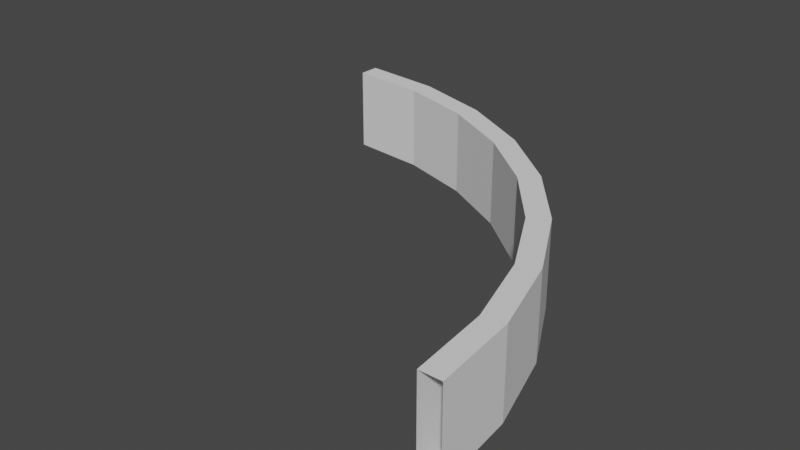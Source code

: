 # Source: pulsenew.blend  (saved by Blender 2.90.8; exported with 4.5.12 LTS)
import bpy
from mathutils import Matrix  # noqa: F401  (used for matrix-valued properties, if any)

bpy.ops.wm.read_factory_settings(use_empty=True)
scene = bpy.context.scene
scene.name = 'Scene'

# ---- collections
col_collection = bpy.data.collections.new('Collection'); scene.collection.children.link(col_collection)

# ---- world
world_world = bpy.data.worlds.new('World'); scene.world = world_world
world_world.use_nodes = True; world_world.node_tree.nodes.clear()
_N = world_world.node_tree.nodes; _L = world_world.node_tree.links
n0 = _N.new('ShaderNodeOutputWorld'); n0.name = 'World Output'; n0.location = (300, 300)
n1 = _N.new('ShaderNodeBackground'); n1.name = 'Background'; n1.location = (10, 300)
n1.inputs[0].default_value = (0.05088, 0.05088, 0.05088, 1.0)
_L.new(n1.outputs[0], n0.inputs[0])
n0.is_active_output = True
world_world.color = (0.05088, 0.05088, 0.05088)
world_world.use_sun_shadow = False
world_world.sun_shadow_jitter_overblur = 0.0

# ---- meshes
me_cylinder_001 = bpy.data.meshes.new('Cylinder.001')
me_cylinder_001.from_pydata([(0.9808, 0.1951, -1.0), (0.9808, 0.1951, 1.0), (1.0, 7.55e-08, -1.0), (1.0, 7.55e-08, 1.0), (0.9317, 0.1853, 1.0), (0.95, 8.941e-07, 1.0), (0.9317, 0.1853, -1.0), (0.95, 8.941e-07, -1.0)], [], [(0, 1, 3, 2), (5, 4, 6, 7), (2, 7, 6, 0), (3, 1, 4, 5)])
_uv = me_cylinder_001.uv_layers.new(name='UVMap')
_uv.uv.foreach_set('vector', [0.7812, 0.5, 0.7812, 1.0, 0.75, 1.0, 0.75, 0.5, 0.478, 0.25, 0.4736, 0.2945, 0.4736, 0.2945, 0.478, 0.25, 0.75, 0.5, 0.478, 0.25, 0.4736, 0.2945, 0.7812, 0.5, 0.75, 1.0, 0.7812, 1.0, 0.4736, 0.2945, 0.478, 0.25])
me_cylinder_001.use_remesh_fix_poles = True
me_cylinder_001.use_remesh_preserve_attributes = False
me_cylinder_001.use_mirror_vertex_groups = False
me_cylinder_001.update()
me_cylinder_003 = bpy.data.meshes.new('Cylinder.003')
me_cylinder_003.from_pydata([(0.9317, 0.1853, -1.0), (0.8777, 0.3636, -1.0), (0.9317, 0.1853, 1.0), (0.8777, 0.3636, 1.0), (0.9808, 0.1951, 1.0), (0.9808, 0.1951, -1.0), (0.9239, 0.3827, 1.0), (0.9239, 0.3827, -1.0)], [], [(4, 6, 3, 2), (5, 0, 1, 7), (2, 3, 1, 0), (7, 6, 4, 5)])
_uv = me_cylinder_003.uv_layers.new(name='UVMap')
_uv.uv.foreach_set('vector', [0.7812, 1.0, 0.8125, 1.0, 0.4606, 0.3373, 0.4736, 0.2945, 0.7812, 0.5, 0.4736, 0.2945, 0.4606, 0.3373, 0.8125, 0.5, 0.4736, 0.2945, 0.4606, 0.3373, 0.4606, 0.3373, 0.4736, 0.2945, 0.8125, 0.5, 0.8125, 1.0, 0.7812, 1.0, 0.7812, 0.5])
me_cylinder_003.use_remesh_fix_poles = True
me_cylinder_003.use_remesh_preserve_attributes = False
me_cylinder_003.use_mirror_vertex_groups = False
me_cylinder_003.update()
me_cylinder_004 = bpy.data.meshes.new('Cylinder.004')
me_cylinder_004.from_pydata([(0.8777, 0.3636, -1.0), (0.7899, 0.5278, -1.0), (0.8777, 0.3636, 1.0), (0.7899, 0.5278, 1.0), (0.9239, 0.3827, 1.0), (0.9239, 0.3827, -1.0), (0.8315, 0.5556, 1.0), (0.8315, 0.5556, -1.0)], [], [(4, 6, 3, 2), (5, 0, 1, 7), (2, 3, 1, 0), (7, 6, 4, 5)])
_uv = me_cylinder_004.uv_layers.new(name='UVMap')
_uv.uv.foreach_set('vector', [0.8125, 1.0, 0.8438, 1.0, 0.4396, 0.3767, 0.4606, 0.3373, 0.8125, 0.5, 0.4606, 0.3373, 0.4396, 0.3767, 0.8438, 0.5, 0.4606, 0.3373, 0.4396, 0.3767, 0.4396, 0.3767, 0.4606, 0.3373, 0.8438, 0.5, 0.8438, 1.0, 0.8125, 1.0, 0.8125, 0.5])
me_cylinder_004.use_remesh_fix_poles = True
me_cylinder_004.use_remesh_preserve_attributes = False
me_cylinder_004.use_mirror_vertex_groups = False
me_cylinder_004.update()
me_cylinder_005 = bpy.data.meshes.new('Cylinder.005')
me_cylinder_005.from_pydata([(0.7899, 0.5278, -1.0), (0.6718, 0.6718, -1.0), (0.7899, 0.5278, 1.0), (0.6718, 0.6718, 1.0), (0.8315, 0.5556, 1.0), (0.8315, 0.5556, -1.0), (0.7071, 0.7071, 1.0), (0.7071, 0.7071, -1.0)], [], [(4, 6, 3, 2), (5, 0, 1, 7), (2, 3, 1, 0), (7, 6, 4, 5)])
_uv = me_cylinder_005.uv_layers.new(name='UVMap')
_uv.uv.foreach_set('vector', [0.8438, 1.0, 0.875, 1.0, 0.4112, 0.4112, 0.4396, 0.3767, 0.8438, 0.5, 0.4396, 0.3767, 0.4112, 0.4112, 0.875, 0.5, 0.4396, 0.3767, 0.4112, 0.4112, 0.4112, 0.4112, 0.4396, 0.3767, 0.875, 0.5, 0.875, 1.0, 0.8438, 1.0, 0.8438, 0.5])
me_cylinder_005.use_remesh_fix_poles = True
me_cylinder_005.use_remesh_preserve_attributes = False
me_cylinder_005.use_mirror_vertex_groups = False
me_cylinder_005.update()
me_cylinder_006 = bpy.data.meshes.new('Cylinder.006')
me_cylinder_006.from_pydata([(0.6718, 0.6718, -1.0), (0.5278, 0.7899, -1.0), (0.6718, 0.6718, 1.0), (0.5278, 0.7899, 1.0), (0.7071, 0.7071, 1.0), (0.7071, 0.7071, -1.0), (0.5556, 0.8315, 1.0), (0.5556, 0.8315, -1.0)], [], [(4, 6, 3, 2), (5, 0, 1, 7), (2, 3, 1, 0), (7, 6, 4, 5)])
_uv = me_cylinder_006.uv_layers.new(name='UVMap')
_uv.uv.foreach_set('vector', [0.875, 1.0, 0.9062, 1.0, 0.3767, 0.4396, 0.4112, 0.4112, 0.875, 0.5, 0.4112, 0.4112, 0.3767, 0.4396, 0.9062, 0.5, 0.4112, 0.4112, 0.3767, 0.4396, 0.3767, 0.4396, 0.4112, 0.4112, 0.9062, 0.5, 0.9062, 1.0, 0.875, 1.0, 0.875, 0.5])
me_cylinder_006.use_remesh_fix_poles = True
me_cylinder_006.use_remesh_preserve_attributes = False
me_cylinder_006.use_mirror_vertex_groups = False
me_cylinder_006.update()
me_cylinder_007 = bpy.data.meshes.new('Cylinder.007')
me_cylinder_007.from_pydata([(0.5278, 0.7899, -1.0), (0.3635, 0.8777, -1.0), (0.5278, 0.7899, 1.0), (0.3635, 0.8777, 1.0), (0.5556, 0.8315, 1.0), (0.5556, 0.8315, -1.0), (0.3827, 0.9239, 1.0), (0.3827, 0.9239, -1.0)], [], [(4, 6, 3, 2), (5, 0, 1, 7), (2, 3, 1, 0), (7, 6, 4, 5)])
_uv = me_cylinder_007.uv_layers.new(name='UVMap')
_uv.uv.foreach_set('vector', [0.9062, 1.0, 0.9375, 1.0, 0.3373, 0.4606, 0.3767, 0.4396, 0.9062, 0.5, 0.3767, 0.4396, 0.3373, 0.4606, 0.9375, 0.5, 0.3767, 0.4396, 0.3373, 0.4606, 0.3373, 0.4606, 0.3767, 0.4396, 0.9375, 0.5, 0.9375, 1.0, 0.9062, 1.0, 0.9062, 0.5])
me_cylinder_007.use_remesh_fix_poles = True
me_cylinder_007.use_remesh_preserve_attributes = False
me_cylinder_007.use_mirror_vertex_groups = False
me_cylinder_007.update()
me_cylinder_008 = bpy.data.meshes.new('Cylinder.008')
me_cylinder_008.from_pydata([(0.3635, 0.8777, -1.0), (0.1853, 0.9317, -1.0), (0.3635, 0.8777, 1.0), (0.1853, 0.9317, 1.0), (0.3827, 0.9239, 1.0), (0.3827, 0.9239, -1.0), (0.1951, 0.9808, 1.0), (0.1951, 0.9808, -1.0)], [], [(4, 6, 3, 2), (5, 0, 1, 7), (2, 3, 1, 0), (7, 6, 4, 5)])
_uv = me_cylinder_008.uv_layers.new(name='UVMap')
_uv.uv.foreach_set('vector', [0.9375, 1.0, 0.9688, 1.0, 0.2945, 0.4736, 0.3373, 0.4606, 0.9375, 0.5, 0.3373, 0.4606, 0.2945, 0.4736, 0.9688, 0.5, 0.3373, 0.4606, 0.2945, 0.4736, 0.2945, 0.4736, 0.3373, 0.4606, 0.9688, 0.5, 0.9688, 1.0, 0.9375, 1.0, 0.9375, 0.5])
me_cylinder_008.use_remesh_fix_poles = True
me_cylinder_008.use_remesh_preserve_attributes = False
me_cylinder_008.use_mirror_vertex_groups = False
me_cylinder_008.update()
me_cylinder_009 = bpy.data.meshes.new('Cylinder.009')
me_cylinder_009.from_pydata([(0.1853, 0.9317, -1.0), (0.0, 0.95, -1.0), (0.1853, 0.9317, 1.0), (0.0, 0.95, 1.0), (0.1951, 0.9808, 1.0), (0.1951, 0.9808, -1.0), (0.0, 1.0, 1.0), (0.0, 1.0, -1.0)], [], [(4, 6, 3, 2), (5, 0, 1, 7), (2, 3, 1, 0), (7, 6, 4, 5)])
_uv = me_cylinder_009.uv_layers.new(name='UVMap')
_uv.uv.foreach_set('vector', [0.9688, 1.0, 0.0, 1.0, 0.25, 0.478, 0.2945, 0.4736, 0.9688, 0.5, 0.2945, 0.4736, 0.25, 0.478, 0.0, 0.5, 0.2945, 0.4736, 0.25, 0.478, 0.25, 0.478, 0.2945, 0.4736, 1.0, 0.5, 1.0, 1.0, 0.9688, 1.0, 0.9688, 0.5])
me_cylinder_009.use_remesh_fix_poles = True
me_cylinder_009.use_remesh_preserve_attributes = False
me_cylinder_009.use_mirror_vertex_groups = False
me_cylinder_009.update()

# ---- objects
ob_cylinder_001 = bpy.data.objects.new('Cylinder.001', me_cylinder_001)
ob_cylinder_003 = bpy.data.objects.new('Cylinder.003', me_cylinder_003)
ob_cylinder_004 = bpy.data.objects.new('Cylinder.004', me_cylinder_004)
ob_cylinder_005 = bpy.data.objects.new('Cylinder.005', me_cylinder_005)
ob_cylinder_006 = bpy.data.objects.new('Cylinder.006', me_cylinder_006)
ob_cylinder_007 = bpy.data.objects.new('Cylinder.007', me_cylinder_007)
ob_cylinder_008 = bpy.data.objects.new('Cylinder.008', me_cylinder_008)
ob_cylinder_009 = bpy.data.objects.new('Cylinder.009', me_cylinder_009)

# ---- transforms, parenting, visibility, modifiers, constraints
ob_cylinder_001.location = (0.0, 0.0, 0.0)
ob_cylinder_001.scale = (1.0, 1.0, 0.1)
ob_cylinder_001.lineart.crease_threshold = 0.0
ob_cylinder_003.location = (0.0, 0.0, 0.0)
ob_cylinder_003.scale = (1.0, 1.0, 0.1)
ob_cylinder_003.lineart.crease_threshold = 0.0
ob_cylinder_004.location = (0.0, 0.0, 0.0)
ob_cylinder_004.scale = (1.0, 1.0, 0.1)
ob_cylinder_004.lineart.crease_threshold = 0.0
ob_cylinder_005.location = (0.0, 0.0, 0.0)
ob_cylinder_005.scale = (1.0, 1.0, 0.1)
ob_cylinder_005.lineart.crease_threshold = 0.0
ob_cylinder_006.location = (0.0, 0.0, 0.0)
ob_cylinder_006.scale = (1.0, 1.0, 0.1)
ob_cylinder_006.lineart.crease_threshold = 0.0
ob_cylinder_007.location = (0.0, 0.0, 0.0)
ob_cylinder_007.scale = (1.0, 1.0, 0.1)
ob_cylinder_007.lineart.crease_threshold = 0.0
ob_cylinder_008.location = (0.0, 0.0, 0.0)
ob_cylinder_008.scale = (1.0, 1.0, 0.1)
ob_cylinder_008.lineart.crease_threshold = 0.0
ob_cylinder_009.location = (0.0, 0.0, 0.0)
ob_cylinder_009.scale = (1.0, 1.0, 0.1)
ob_cylinder_009.lineart.crease_threshold = 0.0

# ---- collection membership
col_collection.objects.link(ob_cylinder_001)
col_collection.objects.link(ob_cylinder_003)
col_collection.objects.link(ob_cylinder_004)
col_collection.objects.link(ob_cylinder_005)
col_collection.objects.link(ob_cylinder_006)
col_collection.objects.link(ob_cylinder_007)
col_collection.objects.link(ob_cylinder_008)
col_collection.objects.link(ob_cylinder_009)

# ---- scene / render settings (as saved in the file)
scene.frame_start = 1; scene.frame_end = 250; scene.frame_set(1)
scene.render.engine = 'BLENDER_EEVEE_NEXT'
scene.cycles.use_denoising = False
scene.cycles.samples = 128
scene.cycles.sampling_pattern = 'TABULATED_SOBOL'
scene.cycles.use_adaptive_sampling = False
scene.cycles.use_light_tree = False
scene.view_settings.view_transform = 'Filmic'
bpy.context.view_layer.update()

# ---- added for rendering (the .blend has no active camera and no usable light): camera, sun
cam_auto = bpy.data.cameras.new('AutoCamera')
cam_auto.lens = 50.0
cam_auto.sensor_width = 36.0
cam_auto.clip_end = 1000.0
ob_auto_camera = bpy.data.objects.new('AutoCamera', cam_auto)
scene.collection.objects.link(ob_auto_camera)
ob_auto_camera.location = (1.82148, -1.08578, 1.05719)
ob_auto_camera.rotation_euler = (1.09748, -7.21219e-08, 0.694738)
scene.camera = ob_auto_camera
light_auto_sun = bpy.data.lights.new('AutoSun', 'SUN')
light_auto_sun.energy = 3.0
light_auto_sun.angle = 0.0523599
ob_auto_sun = bpy.data.objects.new('AutoSun', light_auto_sun)
scene.collection.objects.link(ob_auto_sun)
ob_auto_sun.rotation_euler = (0.872665, 0.174533, 0.523599)
bpy.context.view_layer.update()
